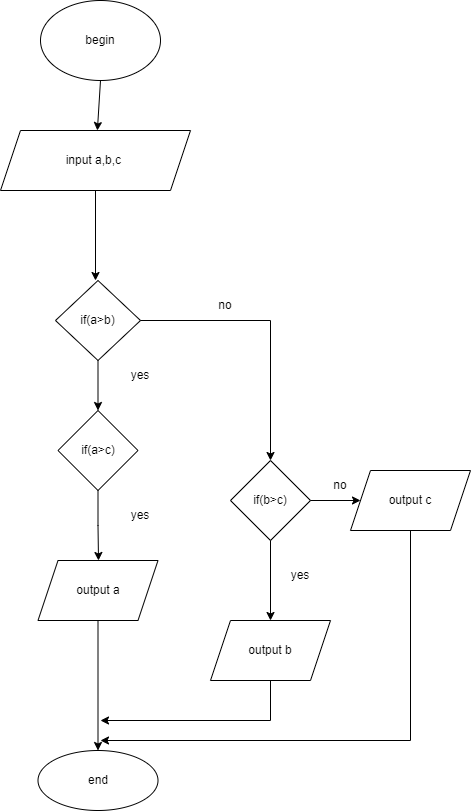

The diagram above was exported from draw.io. Its source (the exported page's mxGraphModel, read from the mxfile embedded in the PNG):
<mxGraphModel dx="510" dy="641" grid="1" gridSize="10" guides="1" tooltips="1" connect="1" arrows="1" fold="1" page="1" pageScale="1" pageWidth="850" pageHeight="1100" math="0" shadow="0">
  <root>
    <mxCell id="0" />
    <mxCell id="1" parent="0" />
    <mxCell id="pBEb8GHzwxAyjCxax-ZI-1" value="begin" style="ellipse;whiteSpace=wrap;html=1;" vertex="1" parent="1">
      <mxGeometry x="210" y="60" width="120" height="80" as="geometry" />
    </mxCell>
    <mxCell id="pBEb8GHzwxAyjCxax-ZI-2" value="" style="endArrow=classic;html=1;rounded=0;exitX=0.5;exitY=1;exitDx=0;exitDy=0;" edge="1" parent="1" source="pBEb8GHzwxAyjCxax-ZI-1" target="pBEb8GHzwxAyjCxax-ZI-3">
      <mxGeometry width="50" height="50" relative="1" as="geometry">
        <mxPoint x="130" y="350" as="sourcePoint" />
        <mxPoint x="270" y="220" as="targetPoint" />
      </mxGeometry>
    </mxCell>
    <mxCell id="pBEb8GHzwxAyjCxax-ZI-3" value="input a,b,c&amp;nbsp;" style="shape=parallelogram;perimeter=parallelogramPerimeter;whiteSpace=wrap;html=1;fixedSize=1;" vertex="1" parent="1">
      <mxGeometry x="170" y="190" width="190" height="60" as="geometry" />
    </mxCell>
    <mxCell id="pBEb8GHzwxAyjCxax-ZI-8" value="" style="endArrow=classic;html=1;rounded=0;exitX=0.5;exitY=1;exitDx=0;exitDy=0;" edge="1" parent="1" source="pBEb8GHzwxAyjCxax-ZI-3">
      <mxGeometry width="50" height="50" relative="1" as="geometry">
        <mxPoint x="180" y="350" as="sourcePoint" />
        <mxPoint x="265" y="340" as="targetPoint" />
      </mxGeometry>
    </mxCell>
    <mxCell id="pBEb8GHzwxAyjCxax-ZI-18" value="end" style="ellipse;whiteSpace=wrap;html=1;" vertex="1" parent="1">
      <mxGeometry x="207.5" y="810" width="120" height="60" as="geometry" />
    </mxCell>
    <mxCell id="pBEb8GHzwxAyjCxax-ZI-33" style="edgeStyle=orthogonalEdgeStyle;rounded=0;orthogonalLoop=1;jettySize=auto;html=1;exitX=0.5;exitY=1;exitDx=0;exitDy=0;" edge="1" parent="1" source="pBEb8GHzwxAyjCxax-ZI-26" target="pBEb8GHzwxAyjCxax-ZI-37">
      <mxGeometry relative="1" as="geometry">
        <mxPoint x="267.5" y="460" as="targetPoint" />
      </mxGeometry>
    </mxCell>
    <mxCell id="pBEb8GHzwxAyjCxax-ZI-26" value="if(a&amp;gt;b)" style="rhombus;whiteSpace=wrap;html=1;" vertex="1" parent="1">
      <mxGeometry x="225" y="340" width="85" height="80" as="geometry" />
    </mxCell>
    <mxCell id="pBEb8GHzwxAyjCxax-ZI-29" value="" style="endArrow=classic;html=1;rounded=0;exitX=1;exitY=0.5;exitDx=0;exitDy=0;" edge="1" parent="1" source="pBEb8GHzwxAyjCxax-ZI-26">
      <mxGeometry width="50" height="50" relative="1" as="geometry">
        <mxPoint x="240" y="430" as="sourcePoint" />
        <mxPoint x="440" y="520" as="targetPoint" />
        <Array as="points">
          <mxPoint x="440" y="380" />
        </Array>
      </mxGeometry>
    </mxCell>
    <mxCell id="pBEb8GHzwxAyjCxax-ZI-31" value="no" style="text;html=1;strokeColor=none;fillColor=none;align=center;verticalAlign=middle;whiteSpace=wrap;rounded=0;" vertex="1" parent="1">
      <mxGeometry x="365" y="350" width="60" height="30" as="geometry" />
    </mxCell>
    <mxCell id="pBEb8GHzwxAyjCxax-ZI-35" value="yes" style="text;html=1;strokeColor=none;fillColor=none;align=center;verticalAlign=middle;whiteSpace=wrap;rounded=0;" vertex="1" parent="1">
      <mxGeometry x="280" y="420" width="60" height="30" as="geometry" />
    </mxCell>
    <mxCell id="pBEb8GHzwxAyjCxax-ZI-38" style="edgeStyle=orthogonalEdgeStyle;rounded=0;orthogonalLoop=1;jettySize=auto;html=1;exitX=0.5;exitY=1;exitDx=0;exitDy=0;" edge="1" parent="1" source="pBEb8GHzwxAyjCxax-ZI-37">
      <mxGeometry relative="1" as="geometry">
        <mxPoint x="268" y="620" as="targetPoint" />
      </mxGeometry>
    </mxCell>
    <mxCell id="pBEb8GHzwxAyjCxax-ZI-37" value="if(a&amp;gt;c)" style="rhombus;whiteSpace=wrap;html=1;" vertex="1" parent="1">
      <mxGeometry x="227.5" y="470" width="80" height="80" as="geometry" />
    </mxCell>
    <mxCell id="pBEb8GHzwxAyjCxax-ZI-40" value="yes" style="text;html=1;strokeColor=none;fillColor=none;align=center;verticalAlign=middle;whiteSpace=wrap;rounded=0;" vertex="1" parent="1">
      <mxGeometry x="280" y="560" width="60" height="30" as="geometry" />
    </mxCell>
    <mxCell id="pBEb8GHzwxAyjCxax-ZI-42" value="output a" style="shape=parallelogram;perimeter=parallelogramPerimeter;whiteSpace=wrap;html=1;fixedSize=1;" vertex="1" parent="1">
      <mxGeometry x="207.5" y="620" width="120" height="60" as="geometry" />
    </mxCell>
    <mxCell id="pBEb8GHzwxAyjCxax-ZI-43" value="" style="endArrow=classic;html=1;rounded=0;exitX=0.5;exitY=1;exitDx=0;exitDy=0;entryX=0.5;entryY=0;entryDx=0;entryDy=0;" edge="1" parent="1" source="pBEb8GHzwxAyjCxax-ZI-42" target="pBEb8GHzwxAyjCxax-ZI-18">
      <mxGeometry width="50" height="50" relative="1" as="geometry">
        <mxPoint x="240" y="610" as="sourcePoint" />
        <mxPoint x="290" y="560" as="targetPoint" />
      </mxGeometry>
    </mxCell>
    <mxCell id="pBEb8GHzwxAyjCxax-ZI-44" value="if(b&amp;gt;c)" style="rhombus;whiteSpace=wrap;html=1;" vertex="1" parent="1">
      <mxGeometry x="400" y="520" width="80" height="80" as="geometry" />
    </mxCell>
    <mxCell id="pBEb8GHzwxAyjCxax-ZI-45" value="" style="endArrow=classic;html=1;rounded=0;exitX=0.5;exitY=1;exitDx=0;exitDy=0;" edge="1" parent="1" source="pBEb8GHzwxAyjCxax-ZI-44">
      <mxGeometry width="50" height="50" relative="1" as="geometry">
        <mxPoint x="540" y="590" as="sourcePoint" />
        <mxPoint x="440" y="680" as="targetPoint" />
      </mxGeometry>
    </mxCell>
    <mxCell id="pBEb8GHzwxAyjCxax-ZI-46" value="yes" style="text;html=1;strokeColor=none;fillColor=none;align=center;verticalAlign=middle;whiteSpace=wrap;rounded=0;" vertex="1" parent="1">
      <mxGeometry x="440" y="620" width="60" height="30" as="geometry" />
    </mxCell>
    <mxCell id="pBEb8GHzwxAyjCxax-ZI-47" value="" style="endArrow=classic;html=1;rounded=0;exitX=1;exitY=0.5;exitDx=0;exitDy=0;" edge="1" parent="1" source="pBEb8GHzwxAyjCxax-ZI-44">
      <mxGeometry width="50" height="50" relative="1" as="geometry">
        <mxPoint x="300" y="610" as="sourcePoint" />
        <mxPoint x="530" y="560" as="targetPoint" />
      </mxGeometry>
    </mxCell>
    <mxCell id="pBEb8GHzwxAyjCxax-ZI-49" value="no" style="text;html=1;strokeColor=none;fillColor=none;align=center;verticalAlign=middle;whiteSpace=wrap;rounded=0;" vertex="1" parent="1">
      <mxGeometry x="480" y="530" width="60" height="30" as="geometry" />
    </mxCell>
    <mxCell id="pBEb8GHzwxAyjCxax-ZI-50" value="output c" style="shape=parallelogram;perimeter=parallelogramPerimeter;whiteSpace=wrap;html=1;fixedSize=1;" vertex="1" parent="1">
      <mxGeometry x="520" y="530" width="120" height="60" as="geometry" />
    </mxCell>
    <mxCell id="pBEb8GHzwxAyjCxax-ZI-51" value="output b" style="shape=parallelogram;perimeter=parallelogramPerimeter;whiteSpace=wrap;html=1;fixedSize=1;" vertex="1" parent="1">
      <mxGeometry x="380" y="680" width="120" height="60" as="geometry" />
    </mxCell>
    <mxCell id="pBEb8GHzwxAyjCxax-ZI-52" value="" style="endArrow=classic;html=1;rounded=0;exitX=0.5;exitY=1;exitDx=0;exitDy=0;" edge="1" parent="1" source="pBEb8GHzwxAyjCxax-ZI-51">
      <mxGeometry width="50" height="50" relative="1" as="geometry">
        <mxPoint x="430" y="610" as="sourcePoint" />
        <mxPoint x="270" y="780" as="targetPoint" />
        <Array as="points">
          <mxPoint x="440" y="780" />
        </Array>
      </mxGeometry>
    </mxCell>
    <mxCell id="pBEb8GHzwxAyjCxax-ZI-53" value="" style="endArrow=classic;html=1;rounded=0;exitX=0.5;exitY=1;exitDx=0;exitDy=0;" edge="1" parent="1" source="pBEb8GHzwxAyjCxax-ZI-50">
      <mxGeometry width="50" height="50" relative="1" as="geometry">
        <mxPoint x="430" y="610" as="sourcePoint" />
        <mxPoint x="270" y="800" as="targetPoint" />
        <Array as="points">
          <mxPoint x="580" y="800" />
        </Array>
      </mxGeometry>
    </mxCell>
  </root>
</mxGraphModel>